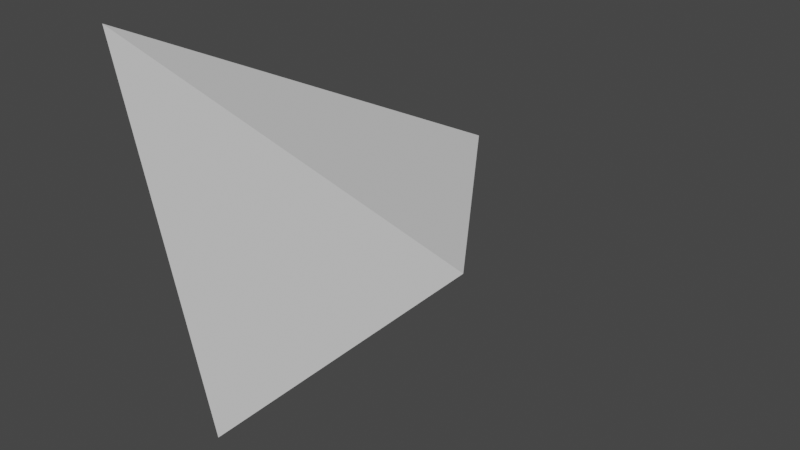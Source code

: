 # Source: Tetrahedron.blend  (saved by Blender 2.93.21; exported with 4.5.12 LTS)
import bpy
from mathutils import Matrix  # noqa: F401  (used for matrix-valued properties, if any)

bpy.ops.wm.read_factory_settings(use_empty=True)
scene = bpy.context.scene
scene.name = 'Scene'

# ---- collections
col_collection = bpy.data.collections.new('Collection'); scene.collection.children.link(col_collection)

# ---- world
world_world = bpy.data.worlds.new('World'); scene.world = world_world
world_world.use_nodes = True; world_world.node_tree.nodes.clear()
_N = world_world.node_tree.nodes; _L = world_world.node_tree.links
n0 = _N.new('ShaderNodeOutputWorld'); n0.name = 'World Output'; n0.location = (300, 300)
n1 = _N.new('ShaderNodeBackground'); n1.name = 'Background'; n1.location = (10, 300)
n1.inputs[0].default_value = (0.05088, 0.05088, 0.05088, 1.0)
_L.new(n1.outputs[0], n0.inputs[0])
n0.is_active_output = True
world_world.color = (0.05088, 0.05088, 0.05088)
world_world.use_sun_shadow = False
world_world.sun_shadow_jitter_overblur = 0.0

# ---- meshes
me_solid = bpy.data.meshes.new('Solid')
me_solid.from_pydata([(-9.015e-09, 0.75, 8.378e-08), (0.683, -0.25, 0.183), (-0.183, -0.25, -0.683), (-0.5, -0.25, 0.5)], [], [(0, 1, 2), (0, 2, 3), (0, 3, 1), (1, 3, 2)])
me_solid.use_remesh_fix_poles = True
me_solid.use_remesh_preserve_attributes = False
me_solid.update()

# ---- objects
ob_tetrahedron = bpy.data.objects.new('Tetrahedron', me_solid)

# ---- transforms, parenting, visibility, modifiers, constraints
ob_tetrahedron.location = (0.0, 0.0, 0.0)

# ---- collection membership
col_collection.objects.link(ob_tetrahedron)

# ---- scene / render settings (as saved in the file)
scene.frame_start = 1; scene.frame_end = 250; scene.frame_set(1)
scene.render.engine = 'BLENDER_EEVEE_NEXT'
scene.cycles.use_denoising = False
scene.cycles.samples = 128
scene.cycles.sampling_pattern = 'TABULATED_SOBOL'
scene.cycles.use_adaptive_sampling = False
scene.cycles.use_light_tree = False
scene.view_settings.view_transform = 'Filmic'
bpy.context.view_layer.update()

# ---- added for rendering (the .blend has no active camera and no usable light): camera, sun
cam_auto = bpy.data.cameras.new('AutoCamera')
cam_auto.lens = 50.0
cam_auto.sensor_width = 36.0
cam_auto.clip_end = 1000.0
ob_auto_camera = bpy.data.objects.new('AutoCamera', cam_auto)
scene.collection.objects.link(ob_auto_camera)
ob_auto_camera.location = (1.89487, -1.91404, 1.35119)
ob_auto_camera.rotation_euler = (1.09748, -7.21219e-08, 0.694738)
scene.camera = ob_auto_camera
light_auto_sun = bpy.data.lights.new('AutoSun', 'SUN')
light_auto_sun.energy = 3.0
light_auto_sun.angle = 0.0523599
ob_auto_sun = bpy.data.objects.new('AutoSun', light_auto_sun)
scene.collection.objects.link(ob_auto_sun)
ob_auto_sun.rotation_euler = (0.872665, 0.174533, 0.523599)
bpy.context.view_layer.update()
